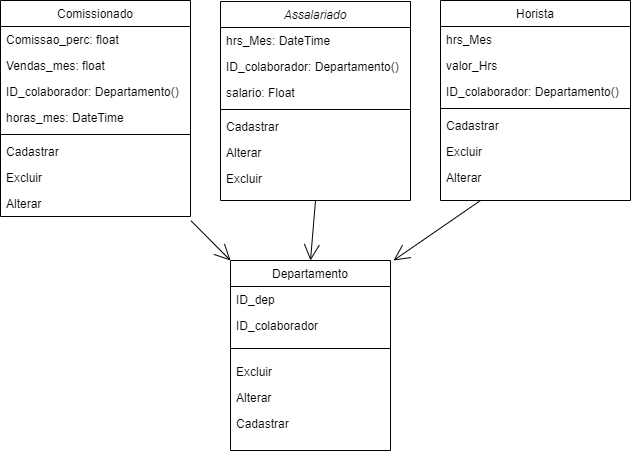

The diagram above was exported from draw.io. Its source (the exported page's mxGraphModel, read from the mxfile embedded in the PNG):
<mxGraphModel dx="973" dy="532" grid="1" gridSize="10" guides="1" tooltips="1" connect="1" arrows="1" fold="1" page="1" pageScale="1" pageWidth="827" pageHeight="1169" math="0" shadow="0">
  <root>
    <mxCell id="WIyWlLk6GJQsqaUBKTNV-0" />
    <mxCell id="WIyWlLk6GJQsqaUBKTNV-1" parent="WIyWlLk6GJQsqaUBKTNV-0" />
    <mxCell id="3AdF4LCSTBlfQN8o2wUX-24" style="edgeStyle=none;curved=1;rounded=0;orthogonalLoop=1;jettySize=auto;html=1;exitX=0.5;exitY=1;exitDx=0;exitDy=0;entryX=0.5;entryY=0;entryDx=0;entryDy=0;endArrow=open;startSize=14;endSize=14;sourcePerimeterSpacing=8;targetPerimeterSpacing=8;" edge="1" parent="WIyWlLk6GJQsqaUBKTNV-1" source="zkfFHV4jXpPFQw0GAbJ--0" target="zkfFHV4jXpPFQw0GAbJ--13">
      <mxGeometry relative="1" as="geometry" />
    </mxCell>
    <mxCell id="zkfFHV4jXpPFQw0GAbJ--0" value="Assalariado" style="swimlane;fontStyle=2;align=center;verticalAlign=top;childLayout=stackLayout;horizontal=1;startSize=26;horizontalStack=0;resizeParent=1;resizeLast=0;collapsible=1;marginBottom=0;rounded=0;shadow=0;strokeWidth=1;" parent="WIyWlLk6GJQsqaUBKTNV-1" vertex="1">
      <mxGeometry x="260" y="51" width="190" height="199" as="geometry">
        <mxRectangle x="230" y="140" width="160" height="26" as="alternateBounds" />
      </mxGeometry>
    </mxCell>
    <mxCell id="zkfFHV4jXpPFQw0GAbJ--1" value="hrs_Mes: DateTime" style="text;align=left;verticalAlign=top;spacingLeft=4;spacingRight=4;overflow=hidden;rotatable=0;points=[[0,0.5],[1,0.5]];portConstraint=eastwest;" parent="zkfFHV4jXpPFQw0GAbJ--0" vertex="1">
      <mxGeometry y="26" width="190" height="26" as="geometry" />
    </mxCell>
    <mxCell id="3AdF4LCSTBlfQN8o2wUX-17" value="ID_colaborador: Departamento()&#10;" style="text;align=left;verticalAlign=top;spacingLeft=4;spacingRight=4;overflow=hidden;rotatable=0;points=[[0,0.5],[1,0.5]];portConstraint=eastwest;rounded=0;shadow=0;html=0;" vertex="1" parent="zkfFHV4jXpPFQw0GAbJ--0">
      <mxGeometry y="52" width="190" height="26" as="geometry" />
    </mxCell>
    <mxCell id="zkfFHV4jXpPFQw0GAbJ--3" value="salario: Float" style="text;align=left;verticalAlign=top;spacingLeft=4;spacingRight=4;overflow=hidden;rotatable=0;points=[[0,0.5],[1,0.5]];portConstraint=eastwest;rounded=0;shadow=0;html=0;" parent="zkfFHV4jXpPFQw0GAbJ--0" vertex="1">
      <mxGeometry y="78" width="190" height="26" as="geometry" />
    </mxCell>
    <mxCell id="zkfFHV4jXpPFQw0GAbJ--4" value="" style="line;html=1;strokeWidth=1;align=left;verticalAlign=middle;spacingTop=-1;spacingLeft=3;spacingRight=3;rotatable=0;labelPosition=right;points=[];portConstraint=eastwest;" parent="zkfFHV4jXpPFQw0GAbJ--0" vertex="1">
      <mxGeometry y="104" width="190" height="8" as="geometry" />
    </mxCell>
    <mxCell id="3AdF4LCSTBlfQN8o2wUX-14" value="Cadastrar" style="text;align=left;verticalAlign=top;spacingLeft=4;spacingRight=4;overflow=hidden;rotatable=0;points=[[0,0.5],[1,0.5]];portConstraint=eastwest;" vertex="1" parent="zkfFHV4jXpPFQw0GAbJ--0">
      <mxGeometry y="112" width="190" height="26" as="geometry" />
    </mxCell>
    <mxCell id="3AdF4LCSTBlfQN8o2wUX-16" value="Alterar" style="text;align=left;verticalAlign=top;spacingLeft=4;spacingRight=4;overflow=hidden;rotatable=0;points=[[0,0.5],[1,0.5]];portConstraint=eastwest;" vertex="1" parent="zkfFHV4jXpPFQw0GAbJ--0">
      <mxGeometry y="138" width="190" height="26" as="geometry" />
    </mxCell>
    <mxCell id="3AdF4LCSTBlfQN8o2wUX-15" value="Excluir" style="text;align=left;verticalAlign=top;spacingLeft=4;spacingRight=4;overflow=hidden;rotatable=0;points=[[0,0.5],[1,0.5]];portConstraint=eastwest;" vertex="1" parent="zkfFHV4jXpPFQw0GAbJ--0">
      <mxGeometry y="164" width="190" height="26" as="geometry" />
    </mxCell>
    <mxCell id="3AdF4LCSTBlfQN8o2wUX-26" style="edgeStyle=none;curved=1;rounded=0;orthogonalLoop=1;jettySize=auto;html=1;endArrow=open;startSize=14;endSize=14;sourcePerimeterSpacing=8;targetPerimeterSpacing=8;" edge="1" parent="WIyWlLk6GJQsqaUBKTNV-1">
      <mxGeometry relative="1" as="geometry">
        <mxPoint x="520" y="250" as="sourcePoint" />
        <mxPoint x="433" y="310" as="targetPoint" />
      </mxGeometry>
    </mxCell>
    <mxCell id="zkfFHV4jXpPFQw0GAbJ--6" value="Horista" style="swimlane;fontStyle=0;align=center;verticalAlign=top;childLayout=stackLayout;horizontal=1;startSize=26;horizontalStack=0;resizeParent=1;resizeLast=0;collapsible=1;marginBottom=0;rounded=0;shadow=0;strokeWidth=1;" parent="WIyWlLk6GJQsqaUBKTNV-1" vertex="1">
      <mxGeometry x="480" y="50" width="190" height="200" as="geometry">
        <mxRectangle x="130" y="380" width="160" height="26" as="alternateBounds" />
      </mxGeometry>
    </mxCell>
    <mxCell id="zkfFHV4jXpPFQw0GAbJ--7" value="hrs_Mes" style="text;align=left;verticalAlign=top;spacingLeft=4;spacingRight=4;overflow=hidden;rotatable=0;points=[[0,0.5],[1,0.5]];portConstraint=eastwest;" parent="zkfFHV4jXpPFQw0GAbJ--6" vertex="1">
      <mxGeometry y="26" width="190" height="26" as="geometry" />
    </mxCell>
    <mxCell id="zkfFHV4jXpPFQw0GAbJ--8" value="valor_Hrs" style="text;align=left;verticalAlign=top;spacingLeft=4;spacingRight=4;overflow=hidden;rotatable=0;points=[[0,0.5],[1,0.5]];portConstraint=eastwest;rounded=0;shadow=0;html=0;" parent="zkfFHV4jXpPFQw0GAbJ--6" vertex="1">
      <mxGeometry y="52" width="190" height="26" as="geometry" />
    </mxCell>
    <mxCell id="3AdF4LCSTBlfQN8o2wUX-18" value="ID_colaborador: Departamento()&#10;" style="text;align=left;verticalAlign=top;spacingLeft=4;spacingRight=4;overflow=hidden;rotatable=0;points=[[0,0.5],[1,0.5]];portConstraint=eastwest;rounded=0;shadow=0;html=0;" vertex="1" parent="zkfFHV4jXpPFQw0GAbJ--6">
      <mxGeometry y="78" width="190" height="26" as="geometry" />
    </mxCell>
    <mxCell id="zkfFHV4jXpPFQw0GAbJ--9" value="" style="line;html=1;strokeWidth=1;align=left;verticalAlign=middle;spacingTop=-1;spacingLeft=3;spacingRight=3;rotatable=0;labelPosition=right;points=[];portConstraint=eastwest;" parent="zkfFHV4jXpPFQw0GAbJ--6" vertex="1">
      <mxGeometry y="104" width="190" height="8" as="geometry" />
    </mxCell>
    <mxCell id="3AdF4LCSTBlfQN8o2wUX-19" value="Cadastrar" style="text;align=left;verticalAlign=top;spacingLeft=4;spacingRight=4;overflow=hidden;rotatable=0;points=[[0,0.5],[1,0.5]];portConstraint=eastwest;" vertex="1" parent="zkfFHV4jXpPFQw0GAbJ--6">
      <mxGeometry y="112" width="190" height="26" as="geometry" />
    </mxCell>
    <mxCell id="3AdF4LCSTBlfQN8o2wUX-21" value="Excluir" style="text;align=left;verticalAlign=top;spacingLeft=4;spacingRight=4;overflow=hidden;rotatable=0;points=[[0,0.5],[1,0.5]];portConstraint=eastwest;" vertex="1" parent="zkfFHV4jXpPFQw0GAbJ--6">
      <mxGeometry y="138" width="190" height="26" as="geometry" />
    </mxCell>
    <mxCell id="3AdF4LCSTBlfQN8o2wUX-20" value="Alterar" style="text;align=left;verticalAlign=top;spacingLeft=4;spacingRight=4;overflow=hidden;rotatable=0;points=[[0,0.5],[1,0.5]];portConstraint=eastwest;" vertex="1" parent="zkfFHV4jXpPFQw0GAbJ--6">
      <mxGeometry y="164" width="190" height="26" as="geometry" />
    </mxCell>
    <mxCell id="zkfFHV4jXpPFQw0GAbJ--13" value="Departamento" style="swimlane;fontStyle=0;align=center;verticalAlign=top;childLayout=stackLayout;horizontal=1;startSize=26;horizontalStack=0;resizeParent=1;resizeLast=0;collapsible=1;marginBottom=0;rounded=0;shadow=0;strokeWidth=1;" parent="WIyWlLk6GJQsqaUBKTNV-1" vertex="1">
      <mxGeometry x="270" y="310" width="160" height="190" as="geometry">
        <mxRectangle x="340" y="380" width="170" height="26" as="alternateBounds" />
      </mxGeometry>
    </mxCell>
    <mxCell id="3AdF4LCSTBlfQN8o2wUX-10" value="ID_dep" style="text;align=left;verticalAlign=top;spacingLeft=4;spacingRight=4;overflow=hidden;rotatable=0;points=[[0,0.5],[1,0.5]];portConstraint=eastwest;" vertex="1" parent="zkfFHV4jXpPFQw0GAbJ--13">
      <mxGeometry y="26" width="160" height="26" as="geometry" />
    </mxCell>
    <mxCell id="3AdF4LCSTBlfQN8o2wUX-12" value="ID_colaborador" style="text;align=left;verticalAlign=top;spacingLeft=4;spacingRight=4;overflow=hidden;rotatable=0;points=[[0,0.5],[1,0.5]];portConstraint=eastwest;" vertex="1" parent="zkfFHV4jXpPFQw0GAbJ--13">
      <mxGeometry y="52" width="160" height="26" as="geometry" />
    </mxCell>
    <mxCell id="zkfFHV4jXpPFQw0GAbJ--15" value="" style="line;html=1;strokeWidth=1;align=left;verticalAlign=middle;spacingTop=-1;spacingLeft=3;spacingRight=3;rotatable=0;labelPosition=right;points=[];portConstraint=eastwest;" parent="zkfFHV4jXpPFQw0GAbJ--13" vertex="1">
      <mxGeometry y="78" width="160" height="20" as="geometry" />
    </mxCell>
    <mxCell id="3AdF4LCSTBlfQN8o2wUX-8" value="Excluir" style="text;align=left;verticalAlign=top;spacingLeft=4;spacingRight=4;overflow=hidden;rotatable=0;points=[[0,0.5],[1,0.5]];portConstraint=eastwest;" vertex="1" parent="zkfFHV4jXpPFQw0GAbJ--13">
      <mxGeometry y="98" width="160" height="26" as="geometry" />
    </mxCell>
    <mxCell id="3AdF4LCSTBlfQN8o2wUX-9" value="Alterar" style="text;align=left;verticalAlign=top;spacingLeft=4;spacingRight=4;overflow=hidden;rotatable=0;points=[[0,0.5],[1,0.5]];portConstraint=eastwest;" vertex="1" parent="zkfFHV4jXpPFQw0GAbJ--13">
      <mxGeometry y="124" width="160" height="26" as="geometry" />
    </mxCell>
    <mxCell id="3AdF4LCSTBlfQN8o2wUX-7" value="Cadastrar" style="text;align=left;verticalAlign=top;spacingLeft=4;spacingRight=4;overflow=hidden;rotatable=0;points=[[0,0.5],[1,0.5]];portConstraint=eastwest;" vertex="1" parent="zkfFHV4jXpPFQw0GAbJ--13">
      <mxGeometry y="150" width="160" height="26" as="geometry" />
    </mxCell>
    <mxCell id="3AdF4LCSTBlfQN8o2wUX-25" style="edgeStyle=none;curved=1;rounded=0;orthogonalLoop=1;jettySize=auto;html=1;entryX=0;entryY=0;entryDx=0;entryDy=0;endArrow=open;startSize=14;endSize=14;sourcePerimeterSpacing=8;targetPerimeterSpacing=8;exitX=1.003;exitY=1.167;exitDx=0;exitDy=0;exitPerimeter=0;" edge="1" parent="WIyWlLk6GJQsqaUBKTNV-1" source="3AdF4LCSTBlfQN8o2wUX-4" target="zkfFHV4jXpPFQw0GAbJ--13">
      <mxGeometry relative="1" as="geometry" />
    </mxCell>
    <mxCell id="zkfFHV4jXpPFQw0GAbJ--17" value="Comissionado" style="swimlane;fontStyle=0;align=center;verticalAlign=top;childLayout=stackLayout;horizontal=1;startSize=26;horizontalStack=0;resizeParent=1;resizeLast=0;collapsible=1;marginBottom=0;rounded=0;shadow=0;strokeWidth=1;" parent="WIyWlLk6GJQsqaUBKTNV-1" vertex="1">
      <mxGeometry x="40" y="50" width="190" height="216" as="geometry">
        <mxRectangle x="550" y="140" width="160" height="26" as="alternateBounds" />
      </mxGeometry>
    </mxCell>
    <mxCell id="zkfFHV4jXpPFQw0GAbJ--19" value="Comissao_perc: float" style="text;align=left;verticalAlign=top;spacingLeft=4;spacingRight=4;overflow=hidden;rotatable=0;points=[[0,0.5],[1,0.5]];portConstraint=eastwest;rounded=0;shadow=0;html=0;" parent="zkfFHV4jXpPFQw0GAbJ--17" vertex="1">
      <mxGeometry y="26" width="190" height="26" as="geometry" />
    </mxCell>
    <mxCell id="zkfFHV4jXpPFQw0GAbJ--20" value="Vendas_mes: float" style="text;align=left;verticalAlign=top;spacingLeft=4;spacingRight=4;overflow=hidden;rotatable=0;points=[[0,0.5],[1,0.5]];portConstraint=eastwest;rounded=0;shadow=0;html=0;" parent="zkfFHV4jXpPFQw0GAbJ--17" vertex="1">
      <mxGeometry y="52" width="190" height="26" as="geometry" />
    </mxCell>
    <mxCell id="zkfFHV4jXpPFQw0GAbJ--21" value="ID_colaborador: Departamento()&#10;" style="text;align=left;verticalAlign=top;spacingLeft=4;spacingRight=4;overflow=hidden;rotatable=0;points=[[0,0.5],[1,0.5]];portConstraint=eastwest;rounded=0;shadow=0;html=0;" parent="zkfFHV4jXpPFQw0GAbJ--17" vertex="1">
      <mxGeometry y="78" width="190" height="26" as="geometry" />
    </mxCell>
    <mxCell id="zkfFHV4jXpPFQw0GAbJ--22" value="horas_mes: DateTime" style="text;align=left;verticalAlign=top;spacingLeft=4;spacingRight=4;overflow=hidden;rotatable=0;points=[[0,0.5],[1,0.5]];portConstraint=eastwest;rounded=0;shadow=0;html=0;" parent="zkfFHV4jXpPFQw0GAbJ--17" vertex="1">
      <mxGeometry y="104" width="190" height="26" as="geometry" />
    </mxCell>
    <mxCell id="zkfFHV4jXpPFQw0GAbJ--23" value="" style="line;html=1;strokeWidth=1;align=left;verticalAlign=middle;spacingTop=-1;spacingLeft=3;spacingRight=3;rotatable=0;labelPosition=right;points=[];portConstraint=eastwest;" parent="zkfFHV4jXpPFQw0GAbJ--17" vertex="1">
      <mxGeometry y="130" width="190" height="8" as="geometry" />
    </mxCell>
    <mxCell id="zkfFHV4jXpPFQw0GAbJ--24" value="Cadastrar" style="text;align=left;verticalAlign=top;spacingLeft=4;spacingRight=4;overflow=hidden;rotatable=0;points=[[0,0.5],[1,0.5]];portConstraint=eastwest;" parent="zkfFHV4jXpPFQw0GAbJ--17" vertex="1">
      <mxGeometry y="138" width="190" height="26" as="geometry" />
    </mxCell>
    <mxCell id="zkfFHV4jXpPFQw0GAbJ--25" value="Excluir" style="text;align=left;verticalAlign=top;spacingLeft=4;spacingRight=4;overflow=hidden;rotatable=0;points=[[0,0.5],[1,0.5]];portConstraint=eastwest;" parent="zkfFHV4jXpPFQw0GAbJ--17" vertex="1">
      <mxGeometry y="164" width="190" height="26" as="geometry" />
    </mxCell>
    <mxCell id="3AdF4LCSTBlfQN8o2wUX-4" value="Alterar" style="text;align=left;verticalAlign=top;spacingLeft=4;spacingRight=4;overflow=hidden;rotatable=0;points=[[0,0.5],[1,0.5]];portConstraint=eastwest;" vertex="1" parent="zkfFHV4jXpPFQw0GAbJ--17">
      <mxGeometry y="190" width="190" height="26" as="geometry" />
    </mxCell>
  </root>
</mxGraphModel>